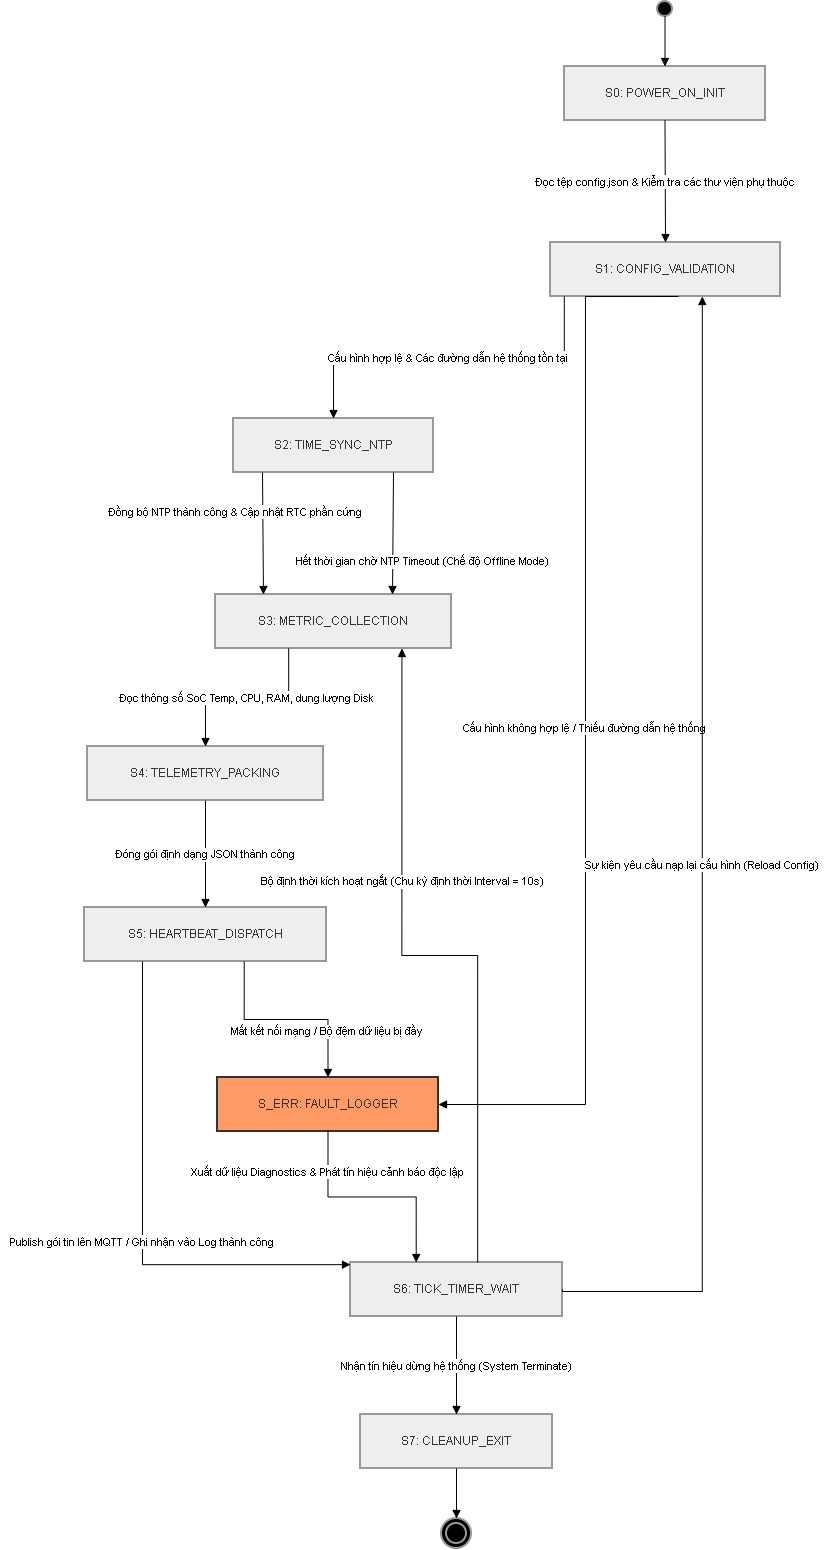

The diagram above was exported from draw.io. Its source (the exported page's mxGraphModel, read from the mxfile embedded in the PNG):
<mxGraphModel dx="2366" dy="748" grid="1" gridSize="10" guides="1" tooltips="1" connect="1" arrows="1" fold="1" page="1" pageScale="1" pageWidth="850" pageHeight="1100" math="0" shadow="0">
  <root>
    <mxCell id="0" />
    <mxCell id="1" parent="0" />
    <mxCell id="JjNAbxuir7FTLanOB9Z_-1" parent="1" style="ellipse;aspect=fixed;strokeWidth=2;whiteSpace=wrap;fillColor=#000;strokeColor=light-dark(#999999,#cccccc);fontColor=light-dark(#333333,#cccccc);" value="" vertex="1">
      <mxGeometry height="15" width="15" x="595" y="20" as="geometry" />
    </mxCell>
    <mxCell id="JjNAbxuir7FTLanOB9Z_-2" parent="1" style="whiteSpace=wrap;strokeWidth=2;fillColor=light-dark(#eeeeee,#1f2020);strokeColor=light-dark(#999999,#cccccc);fontColor=light-dark(#333333,#cccccc);" value="S0: POWER_ON_INIT" vertex="1">
      <mxGeometry height="54" width="201" x="502" y="85" as="geometry" />
    </mxCell>
    <mxCell id="JjNAbxuir7FTLanOB9Z_-3" parent="1" style="whiteSpace=wrap;strokeWidth=2;fillColor=light-dark(#eeeeee,#1f2020);strokeColor=light-dark(#999999,#cccccc);fontColor=light-dark(#333333,#cccccc);" value="S1: CONFIG_VALIDATION" vertex="1">
      <mxGeometry height="54" width="230" x="488" y="261" as="geometry" />
    </mxCell>
    <mxCell id="JjNAbxuir7FTLanOB9Z_-4" parent="1" style="whiteSpace=wrap;strokeWidth=2;fillColor=light-dark(#eeeeee,#1f2020);strokeColor=light-dark(#999999,#cccccc);fontColor=light-dark(#333333,#cccccc);" value="S2: TIME_SYNC_NTP" vertex="1">
      <mxGeometry height="54" width="200" x="171" y="437" as="geometry" />
    </mxCell>
    <mxCell id="JjNAbxuir7FTLanOB9Z_-5" parent="1" style="whiteSpace=wrap;strokeWidth=2;fillColor=#f96;strokeColor=#333;fontColor=light-dark(#333333,#cccccc);" value="S_ERR: FAULT_LOGGER" vertex="1">
      <mxGeometry height="54" width="221" x="155" y="1096" as="geometry" />
    </mxCell>
    <mxCell id="JjNAbxuir7FTLanOB9Z_-6" parent="1" style="whiteSpace=wrap;strokeWidth=2;fillColor=light-dark(#eeeeee,#1f2020);strokeColor=light-dark(#999999,#cccccc);fontColor=light-dark(#333333,#cccccc);" value="S3: METRIC_COLLECTION" vertex="1">
      <mxGeometry height="54" width="236" x="153" y="613" as="geometry" />
    </mxCell>
    <mxCell id="JjNAbxuir7FTLanOB9Z_-7" parent="1" style="whiteSpace=wrap;strokeWidth=2;fillColor=light-dark(#eeeeee,#1f2020);strokeColor=light-dark(#999999,#cccccc);fontColor=light-dark(#333333,#cccccc);" value="S4: TELEMETRY_PACKING" vertex="1">
      <mxGeometry height="54" width="236" x="25" y="765" as="geometry" />
    </mxCell>
    <mxCell id="JjNAbxuir7FTLanOB9Z_-8" parent="1" style="whiteSpace=wrap;strokeWidth=2;fillColor=light-dark(#eeeeee,#1f2020);strokeColor=light-dark(#999999,#cccccc);fontColor=light-dark(#333333,#cccccc);" value="S5: HEARTBEAT_DISPATCH" vertex="1">
      <mxGeometry height="54" width="242" x="22" y="926" as="geometry" />
    </mxCell>
    <mxCell id="JjNAbxuir7FTLanOB9Z_-9" parent="1" style="whiteSpace=wrap;strokeWidth=2;fillColor=light-dark(#eeeeee,#1f2020);strokeColor=light-dark(#999999,#cccccc);fontColor=light-dark(#333333,#cccccc);" value="S6: TICK_TIMER_WAIT" vertex="1">
      <mxGeometry height="54" width="212" x="288" y="1281" as="geometry" />
    </mxCell>
    <mxCell id="JjNAbxuir7FTLanOB9Z_-10" parent="1" style="whiteSpace=wrap;strokeWidth=2;fillColor=light-dark(#eeeeee,#1f2020);strokeColor=light-dark(#999999,#cccccc);fontColor=light-dark(#333333,#cccccc);" value="S7: CLEANUP_EXIT" vertex="1">
      <mxGeometry height="54" width="192" x="298" y="1433" as="geometry" />
    </mxCell>
    <mxCell id="JjNAbxuir7FTLanOB9Z_-11" parent="1" style="ellipse;shape=doubleEllipse;aspect=fixed;strokeWidth=2;whiteSpace=wrap;fillColor=#000;strokeColor=light-dark(#999999,#cccccc);fontColor=light-dark(#333333,#cccccc);" value="" vertex="1">
      <mxGeometry height="30" width="30" x="379" y="1537" as="geometry" />
    </mxCell>
    <mxCell id="JjNAbxuir7FTLanOB9Z_-12" edge="1" parent="1" source="JjNAbxuir7FTLanOB9Z_-1" style="curved=1;startArrow=none;endArrow=block;exitX=0.51;exitY=1;entryX=0.5;entryY=0;rounded=0;" target="JjNAbxuir7FTLanOB9Z_-2" value="">
      <mxGeometry relative="1" as="geometry">
        <Array as="points" />
      </mxGeometry>
    </mxCell>
    <mxCell id="JjNAbxuir7FTLanOB9Z_-13" edge="1" parent="1" source="JjNAbxuir7FTLanOB9Z_-2" style="curved=1;startArrow=none;endArrow=block;exitX=0.5;exitY=1;entryX=0.5;entryY=0;rounded=0;" target="JjNAbxuir7FTLanOB9Z_-3" value="Đọc tệp config.json &amp; Kiểm tra các thư viện phụ thuộc">
      <mxGeometry relative="1" as="geometry">
        <Array as="points" />
      </mxGeometry>
    </mxCell>
    <mxCell id="JjNAbxuir7FTLanOB9Z_-14" edge="1" parent="1" source="JjNAbxuir7FTLanOB9Z_-3" style="startArrow=none;endArrow=block;exitX=0.06;exitY=1;entryX=0.5;entryY=0;rounded=0;edgeStyle=orthogonalEdgeStyle;" target="JjNAbxuir7FTLanOB9Z_-4" value="Cấu hình hợp lệ &amp; Các đường dẫn hệ thống tồn tại">
      <mxGeometry relative="1" as="geometry" />
    </mxCell>
    <mxCell id="JjNAbxuir7FTLanOB9Z_-15" edge="1" parent="1" style="startArrow=none;endArrow=block;exitX=0.5;exitY=1;entryX=1;entryY=0.5;rounded=0;edgeStyle=orthogonalEdgeStyle;entryDx=0;entryDy=0;" target="JjNAbxuir7FTLanOB9Z_-5" value="Cấu hình không hợp lệ / Thiếu đường dẫn hệ thống">
      <mxGeometry relative="1" as="geometry">
        <Array as="points">
          <mxPoint x="523" y="315" />
          <mxPoint x="523" y="1123" />
        </Array>
        <mxPoint x="616" y="315" as="sourcePoint" />
        <mxPoint x="389" y="1123" as="targetPoint" />
      </mxGeometry>
    </mxCell>
    <mxCell id="JjNAbxuir7FTLanOB9Z_-16" edge="1" parent="1" style="startArrow=none;endArrow=block;exitX=0.33;exitY=1;entryX=0.36;entryY=0;rounded=0;" value="Đồng bộ NTP thành công &amp; Cập nhật RTC phần cứng">
      <mxGeometry relative="1" x="-0.3642" y="-27" as="geometry">
        <mxPoint as="offset" />
        <mxPoint x="200" y="491" as="sourcePoint" />
        <mxPoint x="200.96000000000004" y="613" as="targetPoint" />
      </mxGeometry>
    </mxCell>
    <mxCell id="JjNAbxuir7FTLanOB9Z_-17" edge="1" parent="1" source="JjNAbxuir7FTLanOB9Z_-4" style="startArrow=none;endArrow=block;exitX=0.8;exitY=1;entryX=0.75;entryY=0;rounded=0;" target="JjNAbxuir7FTLanOB9Z_-6" value="Hết thời gian chờ NTP Timeout (Chế độ Offline Mode)">
      <mxGeometry relative="1" x="0.455" y="30" as="geometry">
        <mxPoint as="offset" />
      </mxGeometry>
    </mxCell>
    <mxCell id="JjNAbxuir7FTLanOB9Z_-18" edge="1" parent="1" source="JjNAbxuir7FTLanOB9Z_-6" style="startArrow=none;endArrow=block;exitX=0.31;exitY=1;entryX=0.5;entryY=0;rounded=0;edgeStyle=orthogonalEdgeStyle;" target="JjNAbxuir7FTLanOB9Z_-7" value="Đọc thông số SoC Temp, CPU, RAM, dung lượng Disk">
      <mxGeometry relative="1" as="geometry" />
    </mxCell>
    <mxCell id="JjNAbxuir7FTLanOB9Z_-19" edge="1" parent="1" source="JjNAbxuir7FTLanOB9Z_-7" style="curved=1;startArrow=none;endArrow=block;exitX=0.5;exitY=1;entryX=0.5;entryY=0;rounded=0;" target="JjNAbxuir7FTLanOB9Z_-8" value="Đóng gói định dạng JSON thành công">
      <mxGeometry relative="1" as="geometry">
        <Array as="points" />
      </mxGeometry>
    </mxCell>
    <mxCell id="JjNAbxuir7FTLanOB9Z_-20" edge="1" parent="1" style="startArrow=none;endArrow=block;entryX=0;entryY=0.04;rounded=0;edgeStyle=orthogonalEdgeStyle;" target="JjNAbxuir7FTLanOB9Z_-9" value="Publish gói tin lên MQTT / Ghi nhận vào Log thành công">
      <mxGeometry relative="1" x="0.0956" as="geometry">
        <mxPoint as="offset" />
        <Array as="points">
          <mxPoint x="80" y="980" />
          <mxPoint x="80" y="1283" />
        </Array>
        <mxPoint x="80" y="980" as="sourcePoint" />
      </mxGeometry>
    </mxCell>
    <mxCell id="JjNAbxuir7FTLanOB9Z_-21" edge="1" parent="1" source="JjNAbxuir7FTLanOB9Z_-8" style="startArrow=none;endArrow=block;exitX=0.66;exitY=1;entryX=0.5;entryY=0;rounded=0;edgeStyle=orthogonalEdgeStyle;" target="JjNAbxuir7FTLanOB9Z_-5" value="Mất kết nối mạng / Bộ đệm dữ liệu bị đầy">
      <mxGeometry relative="1" x="0.5395" as="geometry">
        <mxPoint as="offset" />
      </mxGeometry>
    </mxCell>
    <mxCell id="JjNAbxuir7FTLanOB9Z_-22" edge="1" parent="1" source="JjNAbxuir7FTLanOB9Z_-9" style="startArrow=none;endArrow=block;exitX=0.6;exitY=0;entryX=0.79;entryY=1;rounded=0;edgeStyle=orthogonalEdgeStyle;" target="JjNAbxuir7FTLanOB9Z_-6" value="Bộ định thời kích hoạt ngắt (Chu kỳ định thời Interval = 10s)">
      <mxGeometry relative="1" x="0.3244" y="-1" as="geometry">
        <mxPoint as="offset" />
      </mxGeometry>
    </mxCell>
    <mxCell id="JjNAbxuir7FTLanOB9Z_-23" edge="1" parent="1" source="JjNAbxuir7FTLanOB9Z_-9" style="startArrow=none;endArrow=block;exitX=1;exitY=0.5;entryX=0.66;entryY=1;rounded=0;edgeStyle=orthogonalEdgeStyle;exitDx=0;exitDy=0;" target="JjNAbxuir7FTLanOB9Z_-3" value="Sự kiện yêu cầu nạp lại cấu hình (Reload Config)">
      <mxGeometry relative="1" as="geometry">
        <Array as="points">
          <mxPoint x="500" y="1310" />
          <mxPoint x="640" y="1310" />
        </Array>
      </mxGeometry>
    </mxCell>
    <mxCell id="JjNAbxuir7FTLanOB9Z_-24" edge="1" parent="1" source="JjNAbxuir7FTLanOB9Z_-5" style="startArrow=none;endArrow=block;exitX=0.5;exitY=1;entryX=0.31;entryY=0;rounded=0;edgeStyle=orthogonalEdgeStyle;" target="JjNAbxuir7FTLanOB9Z_-9" value="Xuất dữ liệu Diagnostics &amp; Phát tín hiệu cảnh báo độc lập">
      <mxGeometry relative="1" x="-0.6351" as="geometry">
        <mxPoint as="offset" />
      </mxGeometry>
    </mxCell>
    <mxCell id="JjNAbxuir7FTLanOB9Z_-25" edge="1" parent="1" source="JjNAbxuir7FTLanOB9Z_-9" style="curved=1;startArrow=none;endArrow=block;exitX=0.5;exitY=1;entryX=0.5;entryY=0;rounded=0;" target="JjNAbxuir7FTLanOB9Z_-10" value="Nhận tín hiệu dừng hệ thống (System Terminate)">
      <mxGeometry relative="1" as="geometry">
        <Array as="points" />
      </mxGeometry>
    </mxCell>
    <mxCell id="JjNAbxuir7FTLanOB9Z_-26" edge="1" parent="1" source="JjNAbxuir7FTLanOB9Z_-10" style="curved=1;startArrow=none;endArrow=block;exitX=0.5;exitY=1;entryX=0.48;entryY=0;rounded=0;" target="JjNAbxuir7FTLanOB9Z_-11" value="">
      <mxGeometry relative="1" as="geometry">
        <Array as="points" />
      </mxGeometry>
    </mxCell>
  </root>
</mxGraphModel>